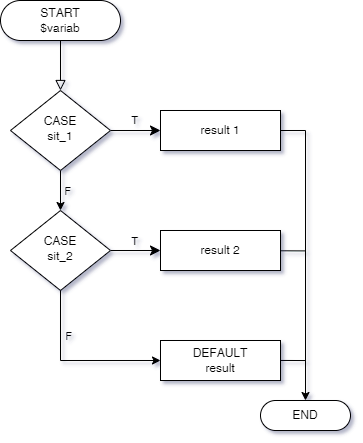

The diagram above was exported from draw.io. Its source (the exported page's mxGraphModel, read from the mxfile embedded in the PNG):
<mxGraphModel dx="981" dy="520" grid="0" gridSize="10" guides="1" tooltips="1" connect="1" arrows="1" fold="1" page="1" pageScale="1" pageWidth="827" pageHeight="1169" math="0" shadow="1">
  <root>
    <mxCell id="WIyWlLk6GJQsqaUBKTNV-0" />
    <mxCell id="WIyWlLk6GJQsqaUBKTNV-1" parent="WIyWlLk6GJQsqaUBKTNV-0" />
    <mxCell id="WIyWlLk6GJQsqaUBKTNV-2" value="" style="rounded=0;html=1;jettySize=auto;orthogonalLoop=1;fontSize=11;endArrow=block;endFill=0;endSize=8;strokeWidth=1;shadow=0;labelBackgroundColor=none;edgeStyle=orthogonalEdgeStyle;" parent="WIyWlLk6GJQsqaUBKTNV-1" source="WIyWlLk6GJQsqaUBKTNV-3" target="WIyWlLk6GJQsqaUBKTNV-6" edge="1">
      <mxGeometry relative="1" as="geometry" />
    </mxCell>
    <mxCell id="WIyWlLk6GJQsqaUBKTNV-3" value="START&lt;br&gt;$variab" style="rounded=1;whiteSpace=wrap;html=1;fontSize=12;glass=0;strokeWidth=1;shadow=0;arcSize=50;" parent="WIyWlLk6GJQsqaUBKTNV-1" vertex="1">
      <mxGeometry x="160" y="80" width="120" height="40" as="geometry" />
    </mxCell>
    <mxCell id="WIyWlLk6GJQsqaUBKTNV-4" value="F" style="rounded=0;html=1;jettySize=auto;orthogonalLoop=1;fontSize=11;endArrow=classic;endFill=1;strokeWidth=1;shadow=0;labelBackgroundColor=none;edgeStyle=orthogonalEdgeStyle;" parent="WIyWlLk6GJQsqaUBKTNV-1" source="WIyWlLk6GJQsqaUBKTNV-6" target="WIyWlLk6GJQsqaUBKTNV-10" edge="1">
      <mxGeometry x="0.05" y="7" relative="1" as="geometry">
        <mxPoint as="offset" />
      </mxGeometry>
    </mxCell>
    <object label="T" id="WIyWlLk6GJQsqaUBKTNV-5">
      <mxCell style="edgeStyle=orthogonalEdgeStyle;rounded=0;html=1;jettySize=auto;orthogonalLoop=1;fontSize=11;endArrow=classic;endFill=1;endSize=8;strokeWidth=1;shadow=0;labelBackgroundColor=none;" parent="WIyWlLk6GJQsqaUBKTNV-1" source="WIyWlLk6GJQsqaUBKTNV-6" edge="1">
        <mxGeometry x="-0.04" y="10" relative="1" as="geometry">
          <mxPoint as="offset" />
          <mxPoint x="320" y="210" as="targetPoint" />
        </mxGeometry>
      </mxCell>
    </object>
    <mxCell id="WIyWlLk6GJQsqaUBKTNV-6" value="CASE&lt;br&gt;sit_1" style="rhombus;whiteSpace=wrap;html=1;shadow=0;fontFamily=Helvetica;fontSize=12;align=center;strokeWidth=1;spacing=6;spacingTop=-4;" parent="WIyWlLk6GJQsqaUBKTNV-1" vertex="1">
      <mxGeometry x="170" y="170" width="100" height="80" as="geometry" />
    </mxCell>
    <mxCell id="WIyWlLk6GJQsqaUBKTNV-9" value="T" style="edgeStyle=orthogonalEdgeStyle;rounded=0;html=1;jettySize=auto;orthogonalLoop=1;fontSize=11;endArrow=classic;endFill=1;endSize=8;strokeWidth=1;shadow=0;labelBackgroundColor=none;" parent="WIyWlLk6GJQsqaUBKTNV-1" source="WIyWlLk6GJQsqaUBKTNV-10" edge="1">
      <mxGeometry x="-0.04" y="9" relative="1" as="geometry">
        <mxPoint as="offset" />
        <mxPoint x="320" y="330" as="targetPoint" />
      </mxGeometry>
    </mxCell>
    <mxCell id="WIyWlLk6GJQsqaUBKTNV-10" value="CASE&lt;br&gt;sit_2" style="rhombus;whiteSpace=wrap;html=1;shadow=0;fontFamily=Helvetica;fontSize=12;align=center;strokeWidth=1;spacing=6;spacingTop=-4;" parent="WIyWlLk6GJQsqaUBKTNV-1" vertex="1">
      <mxGeometry x="170" y="290" width="100" height="80" as="geometry" />
    </mxCell>
    <mxCell id="pygCbT-ZiAjDUvvZeTjf-8" style="edgeStyle=orthogonalEdgeStyle;rounded=0;orthogonalLoop=1;jettySize=auto;html=1;exitX=1;exitY=0.5;exitDx=0;exitDy=0;endArrow=classic;endFill=1;" parent="WIyWlLk6GJQsqaUBKTNV-1" source="pygCbT-ZiAjDUvvZeTjf-1" target="pygCbT-ZiAjDUvvZeTjf-9" edge="1">
      <mxGeometry relative="1" as="geometry">
        <mxPoint x="480" y="490" as="targetPoint" />
      </mxGeometry>
    </mxCell>
    <mxCell id="pygCbT-ZiAjDUvvZeTjf-1" value="result 1" style="rounded=0;whiteSpace=wrap;html=1;" parent="WIyWlLk6GJQsqaUBKTNV-1" vertex="1">
      <mxGeometry x="320" y="190" width="120" height="40" as="geometry" />
    </mxCell>
    <mxCell id="pygCbT-ZiAjDUvvZeTjf-24" style="edgeStyle=none;rounded=0;orthogonalLoop=1;jettySize=auto;html=1;endArrow=none;endFill=0;" parent="WIyWlLk6GJQsqaUBKTNV-1" source="pygCbT-ZiAjDUvvZeTjf-2" edge="1">
      <mxGeometry relative="1" as="geometry">
        <mxPoint x="464.8389261744966" y="330.40939597315435" as="targetPoint" />
      </mxGeometry>
    </mxCell>
    <mxCell id="pygCbT-ZiAjDUvvZeTjf-2" value="result 2" style="rounded=0;whiteSpace=wrap;html=1;" parent="WIyWlLk6GJQsqaUBKTNV-1" vertex="1">
      <mxGeometry x="320" y="310" width="120" height="40" as="geometry" />
    </mxCell>
    <mxCell id="pygCbT-ZiAjDUvvZeTjf-3" value="DEFAULT&lt;br&gt;result" style="rounded=0;whiteSpace=wrap;html=1;" parent="WIyWlLk6GJQsqaUBKTNV-1" vertex="1">
      <mxGeometry x="320" y="420" width="120" height="40" as="geometry" />
    </mxCell>
    <mxCell id="pygCbT-ZiAjDUvvZeTjf-4" value="" style="endArrow=classic;html=1;rounded=0;exitX=0.5;exitY=1;exitDx=0;exitDy=0;entryX=0;entryY=0.5;entryDx=0;entryDy=0;" parent="WIyWlLk6GJQsqaUBKTNV-1" source="WIyWlLk6GJQsqaUBKTNV-10" target="pygCbT-ZiAjDUvvZeTjf-3" edge="1">
      <mxGeometry width="50" height="50" relative="1" as="geometry">
        <mxPoint x="380" y="440" as="sourcePoint" />
        <mxPoint x="430" y="390" as="targetPoint" />
        <Array as="points">
          <mxPoint x="220" y="440" />
        </Array>
      </mxGeometry>
    </mxCell>
    <mxCell id="pygCbT-ZiAjDUvvZeTjf-5" value="F" style="edgeLabel;html=1;align=center;verticalAlign=middle;resizable=0;points=[];labelBackgroundColor=none;" parent="pygCbT-ZiAjDUvvZeTjf-4" vertex="1" connectable="0">
      <mxGeometry x="-0.4588" y="-1" relative="1" as="geometry">
        <mxPoint x="9" y="-1" as="offset" />
      </mxGeometry>
    </mxCell>
    <mxCell id="pygCbT-ZiAjDUvvZeTjf-9" value="END" style="rounded=1;whiteSpace=wrap;html=1;arcSize=50;" parent="WIyWlLk6GJQsqaUBKTNV-1" vertex="1">
      <mxGeometry x="420" y="480" width="90" height="30" as="geometry" />
    </mxCell>
    <mxCell id="pygCbT-ZiAjDUvvZeTjf-26" style="edgeStyle=none;rounded=0;orthogonalLoop=1;jettySize=auto;html=1;endArrow=none;endFill=0;" parent="WIyWlLk6GJQsqaUBKTNV-1" edge="1">
      <mxGeometry relative="1" as="geometry">
        <mxPoint x="464.8389261744966" y="440.04939597315433" as="targetPoint" />
        <mxPoint x="440.0000000000001" y="439.92953405585" as="sourcePoint" />
      </mxGeometry>
    </mxCell>
  </root>
</mxGraphModel>